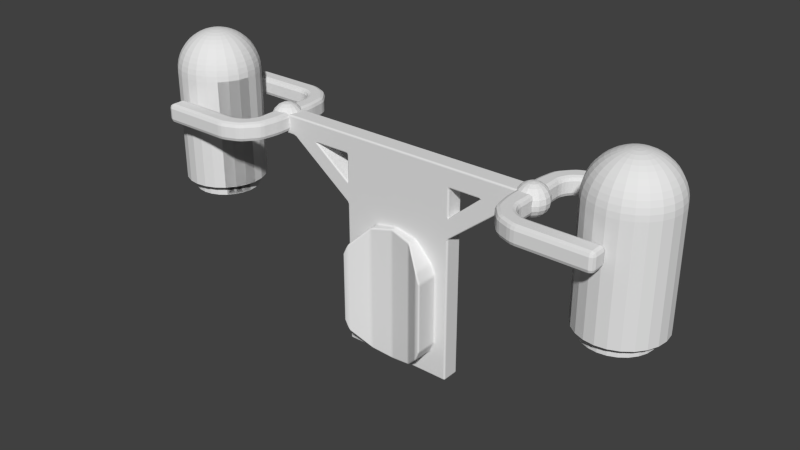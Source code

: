 # Source: dash_jetpack.blend  (saved by Blender 2.71.0; exported with 4.5.12 LTS)
import bpy
from mathutils import Matrix  # noqa: F401  (used for matrix-valued properties, if any)

bpy.ops.wm.read_factory_settings(use_empty=True)
scene = bpy.context.scene
scene.name = 'Scene'

# ---- collections
col_collection_1 = bpy.data.collections.new('Collection 1'); scene.collection.children.link(col_collection_1)

# ---- materials (node trees are filled in below, after node groups)
mat_material = bpy.data.materials.new('Material')
mat_material.alpha_threshold = 0.0
mat_material.roughness = 0.5
mat_material.line_color = (0.0, 0.0, 0.0, 1.0)

# ---- material node trees

# ---- world
world_world = bpy.data.worlds.new('World'); scene.world = world_world
world_world.color = (0.05088, 0.05088, 0.05088)
world_world.use_sun_shadow = False
world_world.sun_shadow_jitter_overblur = 0.0
world_world.cycles.sampling_method = 'MANUAL'
world_world.cycles.sample_map_resolution = 256

# ---- meshes
me_sphere_002 = bpy.data.meshes.new('Sphere.002')
me_sphere_002.from_pydata([(5.333, 0.0, 0.9617), (5.209, 0.0, 0.9369), (5.089, 0.0, 0.8962), (4.975, 0.0, 0.84), (4.869, 0.0, 0.7696), (4.774, 0.0, 0.6859), (4.69, 0.0, 0.5905), (4.62, 0.0, 0.485), (4.564, 0.0, 0.3712), (4.523, 0.0, 0.2511), (4.498, 0.0, 0.1266), (4.49, 0.0, 1.889e-07), (5.337, 0.03277, 0.9617), (5.217, 0.06498, 0.9369), (5.101, 0.09607, 0.8962), (4.991, 0.1255, 0.84), (4.889, 0.1528, 0.7696), (4.797, 0.1775, 0.6859), (4.716, 0.1992, 0.5905), (4.648, 0.2174, 0.485), (4.594, 0.2319, 0.3712), (4.555, 0.2425, 0.2511), (4.531, 0.2489, 0.1266), (4.523, 0.2511, 1.889e-07), (5.35, 0.06331, 0.9617), (5.242, 0.1255, 0.9369), (5.138, 0.1856, 0.8962), (5.04, 0.2425, 0.84), (4.948, 0.2952, 0.7696), (4.866, 0.3429, 0.6859), (4.793, 0.3848, 0.5905), (4.732, 0.42, 0.485), (4.684, 0.4481, 0.3712), (4.648, 0.4685, 0.2511), (4.627, 0.4809, 0.1266), (4.62, 0.485, 1.889e-07), (5.37, 0.08953, 0.9617), (5.282, 0.1775, 0.9369), (5.197, 0.2625, 0.8962), (5.117, 0.3429, 0.84), (5.042, 0.4175, 0.7696), (4.975, 0.485, 0.6859), (4.916, 0.5442, 0.5905), (4.866, 0.594, 0.485), (4.826, 0.6337, 0.3712), (4.797, 0.6625, 0.2511), (4.78, 0.68, 0.1266), (4.774, 0.6859, 1.889e-07), (5.396, 0.1096, 0.9617), (5.334, 0.2174, 0.9369), (5.274, 0.3215, 0.8962), (5.217, 0.42, 0.84), (5.165, 0.5114, 0.7696), (5.117, 0.594, 0.6859), (5.075, 0.6665, 0.5905), (5.04, 0.7275, 0.485), (5.012, 0.7761, 0.3712), (4.991, 0.8114, 0.2511), (4.979, 0.8329, 0.1266), (4.975, 0.84, 1.889e-07), (5.427, 0.1223, 0.9617), (5.395, 0.2425, 0.9369), (5.364, 0.3586, 0.8962), (5.334, 0.4685, 0.84), (5.307, 0.5704, 0.7696), (5.282, 0.6625, 0.6859), (5.261, 0.7433, 0.5905), (5.242, 0.8114, 0.485), (5.228, 0.8656, 0.3712), (5.217, 0.905, 0.2511), (5.211, 0.9289, 0.1266), (5.209, 0.9369, 1.889e-07), (5.46, 0.1266, 0.9617), (5.46, 0.2511, 0.9369), (5.46, 0.3712, 0.8962), (5.46, 0.485, 0.84), (5.46, 0.5905, 0.7696), (5.46, 0.6859, 0.6859), (5.46, 0.7696, 0.5905), (5.46, 0.84, 0.485), (5.46, 0.8962, 0.3712), (5.46, 0.9369, 0.2511), (5.46, 0.9617, 0.1266), (5.46, 0.97, 1.889e-07), (5.493, 0.1223, 0.9617), (5.525, 0.2425, 0.9369), (5.556, 0.3586, 0.8962), (5.585, 0.4685, 0.84), (5.613, 0.5704, 0.7696), (5.637, 0.6625, 0.6859), (5.659, 0.7433, 0.5905), (5.677, 0.8114, 0.485), (5.692, 0.8656, 0.3712), (5.702, 0.905, 0.2511), (5.709, 0.9289, 0.1266), (5.711, 0.9369, 1.889e-07), (5.523, 0.1096, 0.9617), (5.585, 0.2174, 0.9369), (5.645, 0.3215, 0.8962), (5.702, 0.42, 0.84), (5.755, 0.5114, 0.7696), (5.803, 0.594, 0.6859), (5.845, 0.6665, 0.5905), (5.88, 0.7275, 0.485), (5.908, 0.7761, 0.3712), (5.928, 0.8114, 0.2511), (5.941, 0.8329, 0.1266), (5.945, 0.84, 1.889e-07), (5.549, 0.08953, 0.9617), (5.637, 0.1775, 0.9369), (5.722, 0.2625, 0.8962), (5.803, 0.3429, 0.84), (5.877, 0.4175, 0.7696), (5.945, 0.485, 0.6859), (6.004, 0.5442, 0.5905), (6.054, 0.594, 0.485), (6.093, 0.6337, 0.3712), (6.122, 0.6625, 0.2511), (6.14, 0.68, 0.1266), (6.146, 0.6859, 1.889e-07), (5.46, -1.889e-07, 0.97), (5.569, 0.06331, 0.9617), (5.677, 0.1255, 0.9369), (5.781, 0.1856, 0.8962), (5.88, 0.2425, 0.84), (5.971, 0.2952, 0.7696), (6.054, 0.3429, 0.6859), (6.126, 0.3848, 0.5905), (6.187, 0.42, 0.485), (6.236, 0.4481, 0.3712), (6.271, 0.4685, 0.2511), (6.293, 0.4809, 0.1266), (6.3, 0.485, 1.889e-07), (5.582, 0.03277, 0.9617), (5.702, 0.06498, 0.9369), (5.818, 0.09607, 0.8962), (5.928, 0.1255, 0.84), (6.03, 0.1528, 0.7696), (6.122, 0.1775, 0.6859), (6.203, 0.1992, 0.5905), (6.271, 0.2174, 0.485), (6.325, 0.2319, 0.3712), (6.365, 0.2425, 0.2511), (6.389, 0.2489, 0.1266), (6.397, 0.2511, 1.889e-07), (5.586, 1.399e-08, 0.9617), (5.711, 1.399e-08, 0.9369), (5.831, -6.796e-08, 0.8962), (5.945, -4.561e-08, 0.84), (6.05, -1.425e-07, 0.7696), (6.146, -6.796e-08, 0.6859), (6.229, -9.776e-08, 0.5905), (6.3, -8.286e-08, 0.485), (6.356, -1.127e-07, 0.3712), (6.397, -9.776e-08, 0.2511), (6.421, -8.357e-09, 0.1266), (6.43, -6.796e-08, 1.889e-07), (5.582, -0.03277, 0.9617), (5.702, -0.06498, 0.9369), (5.818, -0.09607, 0.8962), (5.928, -0.1255, 0.84), (6.03, -0.1528, 0.7696), (6.122, -0.1775, 0.6859), (6.203, -0.1992, 0.5905), (6.271, -0.2174, 0.485), (6.325, -0.2319, 0.3712), (6.365, -0.2425, 0.2511), (6.389, -0.2489, 0.1266), (6.397, -0.2511, 1.889e-07), (5.569, -0.0633, 0.9617), (5.677, -0.1255, 0.9369), (5.781, -0.1856, 0.8962), (5.88, -0.2425, 0.84), (5.971, -0.2952, 0.7696), (6.054, -0.3429, 0.6859), (6.126, -0.3848, 0.5905), (6.187, -0.42, 0.485), (6.236, -0.4481, 0.3712), (6.271, -0.4685, 0.2511), (6.293, -0.4809, 0.1266), (6.3, -0.485, 1.889e-07), (4.656, -0.01035, -2.9), (4.683, 0.1895, -2.9), (4.76, 0.3758, -2.9), (4.883, 0.5357, -2.9), (5.043, 0.6585, -2.9), (5.229, 0.7356, -2.9), (5.429, 0.7619, -2.9), (5.549, -0.08953, 0.9617), (5.637, -0.1775, 0.9369), (5.722, -0.2625, 0.8962), (5.803, -0.3429, 0.84), (5.877, -0.4175, 0.7696), (5.945, -0.485, 0.6859), (6.004, -0.5442, 0.5905), (6.054, -0.594, 0.485), (6.093, -0.6337, 0.3712), (6.122, -0.6625, 0.2511), (6.14, -0.68, 0.1266), (6.146, -0.6859, 1.889e-07), (5.629, 0.7356, -2.9), (5.815, 0.6585, -2.9), (5.975, 0.5357, -2.9), (6.098, 0.3758, -2.9), (6.175, 0.1895, -2.9), (4.683, -0.2102, -2.9), (6.201, -0.01035, -2.9), (6.175, -0.2102, -2.9), (6.098, -0.3965, -2.9), (5.975, -0.5564, -2.9), (5.815, -0.6792, -2.9), (5.523, -0.1096, 0.9617), (5.585, -0.2174, 0.9369), (5.645, -0.3215, 0.8962), (5.702, -0.42, 0.84), (5.755, -0.5114, 0.7696), (5.803, -0.594, 0.6859), (5.845, -0.6665, 0.5905), (5.88, -0.7275, 0.485), (5.908, -0.7761, 0.3712), (5.928, -0.8114, 0.2511), (5.941, -0.8329, 0.1266), (5.945, -0.84, 1.889e-07), (5.629, -0.7563, -2.9), (5.429, -0.7826, -2.9), (5.229, -0.7563, -2.9), (5.043, -0.6792, -2.9), (4.883, -0.5564, -2.9), (4.76, -0.3965, -2.9), (4.683, -0.2102, -2.9), (4.76, -0.3965, -2.9), (4.883, -0.5564, -2.9), (4.656, -0.01035, -2.9), (4.662, -0.01035, -2.634), (5.493, -0.1223, 0.9617), (5.525, -0.2425, 0.9369), (5.556, -0.3586, 0.8962), (5.585, -0.4685, 0.84), (5.613, -0.5704, 0.7696), (5.637, -0.6625, 0.6859), (5.659, -0.7433, 0.5905), (5.677, -0.8114, 0.485), (5.692, -0.8656, 0.3712), (5.702, -0.905, 0.2511), (5.709, -0.9289, 0.1266), (5.711, -0.9369, 1.889e-07), (4.889, -0.5564, -2.634), (4.766, -0.3965, -2.634), (4.689, -0.2102, -2.634), (4.766, -0.3965, -2.634), (4.889, -0.5564, -2.634), (5.049, -0.6792, -2.634), (5.235, -0.7563, -2.634), (5.435, -0.7826, -2.634), (5.635, -0.7563, -2.634), (5.821, -0.6792, -2.634), (5.981, -0.5564, -2.634), (5.46, -0.1266, 0.9617), (5.46, -0.2511, 0.9369), (5.46, -0.3712, 0.8962), (5.46, -0.485, 0.84), (5.46, -0.5905, 0.7696), (5.46, -0.6859, 0.6859), (5.46, -0.7696, 0.5905), (5.46, -0.84, 0.485), (5.46, -0.8962, 0.3712), (5.46, -0.9369, 0.2511), (5.46, -0.9617, 0.1266), (5.46, -0.97, 1.889e-07), (6.104, -0.3965, -2.634), (6.181, -0.2102, -2.634), (6.207, -0.01035, -2.634), (4.689, -0.2102, -2.634), (6.181, 0.1895, -2.634), (6.104, 0.3758, -2.634), (5.981, 0.5357, -2.634), (5.821, 0.6585, -2.634), (5.635, 0.7356, -2.634), (5.435, 0.7619, -2.634), (5.235, 0.7356, -2.634), (5.427, -0.1223, 0.9617), (5.395, -0.2425, 0.9369), (5.364, -0.3586, 0.8962), (5.334, -0.4685, 0.84), (5.307, -0.5704, 0.7696), (5.282, -0.6625, 0.6859), (5.261, -0.7433, 0.5905), (5.242, -0.8114, 0.485), (5.228, -0.8656, 0.3712), (5.217, -0.905, 0.2511), (5.211, -0.9289, 0.1266), (5.209, -0.9369, 1.889e-07), (5.049, 0.6585, -2.634), (4.889, 0.5357, -2.634), (4.766, 0.3758, -2.634), (4.689, 0.1895, -2.634), (4.662, -0.01035, -2.634), (4.49, 0.0, -2.634), (4.523, 0.2511, -2.634), (4.62, 0.485, -2.634), (4.774, 0.6859, -2.634), (4.975, 0.84, -2.634), (5.209, 0.9369, -2.634), (5.396, -0.1096, 0.9617), (5.334, -0.2174, 0.9369), (5.274, -0.3215, 0.8962), (5.217, -0.42, 0.84), (5.165, -0.5114, 0.7696), (5.117, -0.594, 0.6859), (5.075, -0.6665, 0.5905), (5.04, -0.7275, 0.485), (5.012, -0.7761, 0.3712), (4.991, -0.8114, 0.2511), (4.979, -0.8329, 0.1266), (4.975, -0.84, 1.889e-07), (5.46, 0.97, -2.634), (5.711, 0.9369, -2.634), (5.945, 0.84, -2.634), (6.146, 0.6859, -2.634), (6.3, 0.485, -2.634), (6.397, 0.2511, -2.634), (4.523, -0.2511, -2.634), (6.43, -6.796e-08, -2.634), (6.397, -0.2511, -2.634), (6.3, -0.485, -2.634), (6.146, -0.6859, -2.634), (5.37, -0.08953, 0.9617), (5.282, -0.1775, 0.9369), (5.197, -0.2625, 0.8962), (5.117, -0.3429, 0.84), (5.042, -0.4175, 0.7696), (4.975, -0.485, 0.6859), (4.916, -0.5442, 0.5905), (4.866, -0.594, 0.485), (4.826, -0.6337, 0.3712), (4.797, -0.6625, 0.2511), (4.78, -0.68, 0.1266), (4.774, -0.6859, 1.889e-07), (5.945, -0.84, -2.634), (5.711, -0.9369, -2.634), (5.46, -0.97, -2.634), (5.209, -0.9369, -2.634), (4.975, -0.84, -2.634), (4.774, -0.6859, -2.634), (4.62, -0.485, -2.634), (4.523, -0.2511, -2.634), (4.62, -0.485, -2.634), (4.774, -0.6859, -2.634), (4.49, 0.0, -2.634), (5.35, -0.06331, 0.9617), (5.242, -0.1255, 0.9369), (5.138, -0.1856, 0.8962), (5.04, -0.2425, 0.84), (4.948, -0.2952, 0.7696), (4.866, -0.3429, 0.6859), (4.793, -0.3848, 0.5905), (4.732, -0.42, 0.485), (4.684, -0.4481, 0.3712), (4.648, -0.4685, 0.2511), (4.627, -0.4809, 0.1266), (4.62, -0.485, 1.889e-07), (4.523, -0.2511, 1.889e-07), (4.62, -0.485, 1.889e-07), (4.774, -0.6859, 1.889e-07), (4.975, -0.84, 1.889e-07), (5.209, -0.9369, 1.889e-07), (5.46, -0.97, 1.889e-07), (5.711, -0.9369, 1.889e-07), (5.945, -0.84, 1.889e-07), (6.146, -0.6859, 1.889e-07), (6.3, -0.485, 1.889e-07), (6.397, -0.2511, 1.889e-07), (6.43, -6.796e-08, 1.889e-07), (5.337, -0.03277, 0.9617), (5.217, -0.06498, 0.9369), (5.101, -0.09607, 0.8962), (4.991, -0.1255, 0.84), (4.889, -0.1528, 0.7696), (4.797, -0.1775, 0.6859), (4.716, -0.1992, 0.5905), (4.648, -0.2174, 0.485), (4.594, -0.2319, 0.3712), (4.555, -0.2425, 0.2511), (4.531, -0.2489, 0.1266), (4.523, -0.2511, 1.889e-07), (6.397, 0.2511, 1.889e-07), (6.3, 0.485, 1.889e-07), (6.146, 0.6859, 1.889e-07), (5.945, 0.84, 1.889e-07), (5.711, 0.9369, 1.889e-07), (5.46, 0.97, 1.889e-07), (5.209, 0.9369, 1.889e-07), (4.975, 0.84, 1.889e-07), (4.774, 0.6859, 1.889e-07), (4.62, 0.485, 1.889e-07), (4.523, 0.2511, 1.889e-07), (4.49, 0.0, 1.889e-07)], [], [(4, 3, 15, 16), (2, 1, 13, 14), (11, 10, 22, 23), (9, 8, 20, 21), (7, 6, 18, 19), (5, 4, 16, 17), (3, 2, 14, 15), (1, 0, 12, 13), (10, 9, 21, 22), (8, 7, 19, 20), (6, 5, 17, 18), (14, 13, 25, 26), (23, 22, 34, 35), (21, 20, 32, 33), (19, 18, 30, 31), (17, 16, 28, 29), (15, 14, 26, 27), (13, 12, 24, 25), (22, 21, 33, 34), (20, 19, 31, 32), (18, 17, 29, 30), (16, 15, 27, 28), (32, 31, 43, 44), (30, 29, 41, 42), (28, 27, 39, 40), (26, 25, 37, 38), (35, 34, 46, 47), (33, 32, 44, 45), (31, 30, 42, 43), (29, 28, 40, 41), (27, 26, 38, 39), (25, 24, 36, 37), (34, 33, 45, 46), (39, 38, 50, 51), (37, 36, 48, 49), (46, 45, 57, 58), (44, 43, 55, 56), (42, 41, 53, 54), (40, 39, 51, 52), (38, 37, 49, 50), (47, 46, 58, 59), (45, 44, 56, 57), (43, 42, 54, 55), (41, 40, 52, 53), (57, 56, 68, 69), (55, 54, 66, 67), (53, 52, 64, 65), (51, 50, 62, 63), (49, 48, 60, 61), (58, 57, 69, 70), (56, 55, 67, 68), (54, 53, 65, 66), (52, 51, 63, 64), (50, 49, 61, 62), (59, 58, 70, 71), (64, 63, 75, 76), (62, 61, 73, 74), (71, 70, 82, 83), (69, 68, 80, 81), (67, 66, 78, 79), (65, 64, 76, 77), (63, 62, 74, 75), (61, 60, 72, 73), (70, 69, 81, 82), (68, 67, 79, 80), (66, 65, 77, 78), (82, 81, 93, 94), (80, 79, 91, 92), (78, 77, 89, 90), (76, 75, 87, 88), (74, 73, 85, 86), (83, 82, 94, 95), (81, 80, 92, 93), (79, 78, 90, 91), (77, 76, 88, 89), (75, 74, 86, 87), (73, 72, 84, 85), (89, 88, 100, 101), (87, 86, 98, 99), (85, 84, 96, 97), (94, 93, 105, 106), (92, 91, 103, 104), (90, 89, 101, 102), (88, 87, 99, 100), (86, 85, 97, 98), (95, 94, 106, 107), (93, 92, 104, 105), (91, 90, 102, 103), (107, 106, 118, 119), (105, 104, 116, 117), (103, 102, 114, 115), (101, 100, 112, 113), (99, 98, 110, 111), (97, 96, 108, 109), (106, 105, 117, 118), (104, 103, 115, 116), (102, 101, 113, 114), (100, 99, 111, 112), (98, 97, 109, 110), (114, 113, 126, 127), (112, 111, 124, 125), (110, 109, 122, 123), (119, 118, 131, 132), (117, 116, 129, 130), (115, 114, 127, 128), (113, 112, 125, 126), (111, 110, 123, 124), (109, 108, 121, 122), (118, 117, 130, 131), (116, 115, 128, 129), (122, 121, 133, 134), (131, 130, 142, 143), (129, 128, 140, 141), (127, 126, 138, 139), (125, 124, 136, 137), (123, 122, 134, 135), (132, 131, 143, 144), (130, 129, 141, 142), (128, 127, 139, 140), (126, 125, 137, 138), (124, 123, 135, 136), (140, 139, 151, 152), (138, 137, 149, 150), (136, 135, 147, 148), (134, 133, 145, 146), (143, 142, 154, 155), (141, 140, 152, 153), (139, 138, 150, 151), (137, 136, 148, 149), (135, 134, 146, 147), (144, 143, 155, 156), (142, 141, 153, 154), (147, 146, 158, 159), (156, 155, 167, 168), (154, 153, 165, 166), (152, 151, 163, 164), (150, 149, 161, 162), (148, 147, 159, 160), (146, 145, 157, 158), (155, 154, 166, 167), (153, 152, 164, 165), (151, 150, 162, 163), (149, 148, 160, 161), (165, 164, 176, 177), (163, 162, 174, 175), (161, 160, 172, 173), (159, 158, 170, 171), (168, 167, 179, 180), (166, 165, 177, 178), (164, 163, 175, 176), (162, 161, 173, 174), (160, 159, 171, 172), (158, 157, 169, 170), (167, 166, 178, 179), (172, 171, 190, 191), (170, 169, 188, 189), (252, 251, 226, 225), (179, 178, 197, 198), (256, 255, 210, 209), (177, 176, 195, 196), (277, 276, 201, 200), (175, 174, 193, 194), (173, 172, 191, 192), (171, 170, 189, 190), (278, 277, 200, 187), (180, 179, 198, 199), (276, 275, 202, 201), (178, 177, 196, 197), (270, 269, 208, 207), (176, 175, 194, 195), (295, 294, 183, 182), (174, 173, 192, 193), (273, 271, 206, 204), (197, 196, 219, 220), (269, 256, 209, 208), (195, 194, 217, 218), (294, 293, 184, 183), (193, 192, 215, 216), (191, 190, 213, 214), (254, 253, 224, 223), (189, 188, 211, 212), (253, 252, 225, 224), (275, 274, 203, 202), (198, 197, 220, 221), (248, 296, 181, 229), (196, 195, 218, 219), (292, 279, 186, 185), (194, 193, 216, 217), (192, 191, 214, 215), (255, 254, 223, 210), (190, 189, 212, 213), (247, 246, 231, 230), (249, 248, 229, 228), (199, 198, 221, 222), (215, 214, 237, 238), (296, 295, 182, 181), (213, 212, 235, 236), (279, 278, 187, 186), (320, 322, 271, 273), (222, 221, 244, 245), (316, 317, 276, 277), (220, 219, 242, 243), (272, 247, 230, 205), (218, 217, 240, 241), (250, 249, 228, 227), (216, 215, 238, 239), (214, 213, 236, 237), (293, 292, 185, 184), (212, 211, 234, 235), (251, 250, 227, 226), (301, 302, 279, 292), (221, 220, 243, 244), (323, 324, 269, 270), (219, 218, 241, 242), (271, 270, 207, 206), (217, 216, 239, 240), (346, 347, 246, 247), (244, 243, 266, 267), (342, 343, 250, 251), (242, 241, 264, 265), (324, 325, 256, 269), (240, 239, 262, 263), (238, 237, 260, 261), (343, 344, 249, 250), (236, 235, 258, 259), (297, 298, 295, 296), (318, 319, 274, 275), (245, 244, 267, 268), (315, 316, 277, 278), (243, 242, 265, 266), (299, 300, 293, 294), (241, 240, 263, 264), (321, 346, 247, 272), (239, 238, 261, 262), (237, 236, 259, 260), (317, 318, 275, 276), (235, 234, 257, 258), (341, 342, 251, 252), (345, 297, 296, 248), (262, 261, 284, 285), (260, 259, 282, 283), (322, 323, 270, 271), (258, 257, 280, 281), (319, 320, 273, 274), (339, 340, 253, 254), (267, 266, 289, 290), (344, 345, 248, 249), (265, 264, 287, 288), (340, 341, 252, 253), (263, 262, 285, 286), (261, 260, 283, 284), (348, 321, 272, 233), (259, 258, 281, 282), (325, 338, 255, 256), (394, 393, 300, 299), (268, 267, 290, 291), (338, 339, 254, 255), (266, 265, 288, 289), (298, 299, 294, 295), (264, 263, 286, 287), (395, 394, 299, 298), (291, 290, 313, 314), (393, 392, 301, 300), (289, 288, 311, 312), (363, 362, 344, 343), (287, 286, 309, 310), (371, 370, 324, 323), (285, 284, 307, 308), (283, 282, 305, 306), (387, 386, 319, 318), (281, 280, 303, 304), (385, 372, 322, 320), (367, 366, 340, 339), (290, 289, 312, 313), (368, 367, 339, 338), (288, 287, 310, 311), (391, 390, 315, 302), (286, 285, 308, 309), (284, 283, 306, 307), (389, 388, 317, 316), (282, 281, 304, 305), (362, 361, 345, 344), (360, 337, 347, 346), (309, 308, 331, 332), (307, 306, 329, 330), (11, 384, 321, 348), (305, 304, 327, 328), (370, 369, 325, 324), (392, 391, 302, 301), (314, 313, 336, 337), (384, 360, 346, 321), (312, 311, 334, 335), (390, 389, 316, 315), (310, 309, 332, 333), (388, 387, 318, 317), (308, 307, 330, 331), (306, 305, 328, 329), (396, 395, 298, 297), (304, 303, 326, 327), (386, 385, 320, 319), (372, 371, 323, 322), (313, 312, 335, 336), (361, 396, 297, 345), (311, 310, 333, 334), (327, 326, 349, 350), (366, 365, 341, 340), (222, 245, 367, 368), (336, 335, 358, 359), (144, 156, 372, 385), (334, 333, 356, 357), (59, 71, 391, 392), (332, 331, 354, 355), (330, 329, 352, 353), (47, 59, 392, 393), (328, 327, 350, 351), (168, 180, 370, 371), (95, 107, 388, 389), (337, 336, 359, 360), (83, 95, 389, 390), (335, 334, 357, 358), (132, 144, 385, 386), (333, 332, 355, 356), (11, 23, 395, 396), (331, 330, 353, 354), (329, 328, 351, 352), (107, 119, 387, 388), (384, 11, 396, 361), (356, 355, 379, 380), (119, 132, 386, 387), (354, 353, 377, 378), (352, 351, 375, 376), (291, 314, 364, 365), (350, 349, 373, 374), (35, 47, 393, 394), (245, 268, 366, 367), (359, 358, 382, 383), (71, 83, 390, 391), (357, 356, 380, 381), (314, 337, 363, 364), (355, 354, 378, 379), (353, 352, 376, 377), (199, 222, 368, 369), (351, 350, 374, 375), (180, 199, 369, 370), (360, 384, 361, 362), (360, 359, 383, 384), (337, 360, 362, 363), (358, 357, 381, 382), (0, 120, 12), (12, 120, 24), (24, 120, 36), (36, 120, 48), (48, 120, 60), (60, 120, 72), (72, 120, 84), (84, 120, 96), (96, 120, 108), (108, 120, 121), (121, 120, 133), (133, 120, 145), (145, 120, 157), (157, 120, 169), (233, 272, 205, 232), (169, 120, 188), (274, 273, 204, 203), (188, 120, 211), (211, 120, 234), (302, 315, 278, 279), (234, 120, 257), (300, 301, 292, 293), (369, 368, 338, 325), (257, 120, 280), (280, 120, 303), (364, 363, 343, 342), (303, 120, 326), (365, 364, 342, 341), (23, 35, 394, 395), (326, 120, 349), (156, 168, 371, 372), (349, 120, 373), (375, 374, 1, 2), (373, 120, 0), (384, 383, 10, 11), (382, 381, 8, 9), (380, 379, 6, 7), (378, 377, 4, 5), (376, 375, 2, 3), (268, 291, 365, 366), (374, 373, 0, 1), (383, 382, 9, 10), (381, 380, 7, 8), (379, 378, 5, 6), (377, 376, 3, 4)])
me_sphere_002.use_remesh_preserve_volume = False
me_sphere_002.use_remesh_preserve_attributes = False
me_sphere_002.use_mirror_vertex_groups = False
me_sphere_002.update()
me_cube_001 = bpy.data.meshes.new('Cube.001')
me_cube_001.from_pydata([(18.37, -1.512, 1.167), (18.37, -0.4973, 1.167), (16.04, -0.4973, 1.167), (16.04, -1.512, 1.167), (18.37, -1.512, -1.167), (18.37, -0.4973, -1.167), (16.04, -0.4973, -1.167), (16.04, -1.512, -1.167), (18.37, -2.886, 1.167), (16.04, -2.886, 1.167), (18.37, -2.886, -1.167), (16.04, -2.886, -1.167), (18.33, -3.908, 1.167), (16.44, -5.284, 1.167), (18.33, -3.908, -1.167), (16.44, -5.284, -1.167), (19.0, -5.084, 1.167), (18.03, -7.208, 1.167), (19.0, -5.084, -1.167), (18.03, -7.208, -1.167), (20.19, -5.74, 1.167), (20.18, -8.075, 1.167), (20.19, -5.74, -1.167), (20.18, -8.075, -1.167), (29.37, -5.743, 1.167), (29.36, -8.078, 1.167), (29.37, -5.743, -1.167), (29.36, -8.078, -1.167)], [], [(3, 7, 11, 9), (0, 1, 2, 3), (3, 2, 6, 7), (2, 1, 5, 6), (1, 0, 4, 5), (7, 6, 5, 4), (9, 11, 15, 13), (0, 3, 9, 8), (4, 0, 8, 10), (7, 4, 10, 11), (13, 15, 19, 17), (8, 9, 13, 12), (10, 8, 12, 14), (11, 10, 14, 15), (17, 19, 23, 21), (12, 13, 17, 16), (14, 12, 16, 18), (15, 14, 18, 19), (21, 23, 27, 25), (16, 17, 21, 20), (18, 16, 20, 22), (19, 18, 22, 23), (24, 25, 27, 26), (20, 21, 25, 24), (22, 20, 24, 26), (23, 22, 26, 27)])
me_cube_001.use_remesh_preserve_volume = False
me_cube_001.use_remesh_preserve_attributes = False
me_cube_001.use_mirror_vertex_groups = False
me_cube_001.update()
me_sphere = bpy.data.meshes.new('Sphere')
me_sphere.from_pydata([(1.987, 0.0, 0.2187), (1.923, 0.0, 0.1861), (1.872, 0.0, 0.1352), (1.84, 0.0, 0.07107), (1.829, 0.0, -1.005e-08), (1.84, 0.0, -0.07107), (1.872, 0.0, -0.1352), (1.923, 0.0, -0.1861), (1.987, 0.0, -0.2187), (1.994, 0.02891, 0.2187), (1.935, 0.05499, 0.1861), (1.889, 0.07568, 0.1352), (1.859, 0.08897, 0.07107), (1.848, 0.09355, -1.005e-08), (1.859, 0.08897, -0.07107), (1.889, 0.07568, -0.1352), (1.935, 0.05499, -0.1861), (1.994, 0.02891, -0.2187), (2.011, 0.05282, 0.2187), (1.968, 0.1005, 0.1861), (1.934, 0.1383, 0.1352), (1.912, 0.1626, 0.07107), (1.905, 0.1709, -1.005e-08), (1.912, 0.1626, -0.07107), (1.934, 0.1383, -0.1352), (1.968, 0.1005, -0.1861), (2.011, 0.05282, -0.2187), (2.037, 0.0676, 0.2187), (2.017, 0.1286, 0.1861), (2.001, 0.177, 0.1352), (1.991, 0.208, 0.07107), (1.987, 0.2187, -1.005e-08), (1.991, 0.208, -0.07107), (2.001, 0.177, -0.1352), (2.017, 0.1286, -0.1861), (2.037, 0.0676, -0.2187), (2.066, 0.07068, 0.2187), (2.073, 0.1345, 0.1861), (2.078, 0.1851, 0.1352), (2.081, 0.2175, 0.07107), (2.083, 0.2287, -1.005e-08), (2.081, 0.2175, -0.07107), (2.078, 0.1851, -0.1352), (2.073, 0.1345, -0.1861), (2.066, 0.07068, -0.2187), (2.094, 0.06155, 0.2187), (2.126, 0.1171, 0.1861), (2.152, 0.1611, 0.1352), (2.168, 0.1894, 0.07107), (2.174, 0.1992, -1.005e-08), (2.168, 0.1894, -0.07107), (2.152, 0.1611, -0.1352), (2.126, 0.1171, -0.1861), (2.094, 0.06155, -0.2187), (2.116, 0.04178, 0.2187), (2.168, 0.07946, 0.1861), (2.209, 0.1094, 0.1352), (2.236, 0.1286, 0.07107), (2.245, 0.1352, -1.005e-08), (2.236, 0.1286, -0.07107), (2.209, 0.1094, -0.1352), (2.168, 0.07946, -0.1861), (2.116, 0.04178, -0.2187), (2.128, 0.01478, 0.2187), (2.191, 0.02811, 0.1861), (2.241, 0.03869, 0.1352), (2.273, 0.04548, 0.07107), (2.284, 0.04782, -1.005e-08), (2.273, 0.04548, -0.07107), (2.241, 0.03869, -0.1352), (2.191, 0.02811, -0.1861), (2.128, 0.01478, -0.2187), (2.128, -0.01478, 0.2187), (2.191, -0.02811, 0.1861), (2.241, -0.03869, 0.1352), (2.273, -0.04548, 0.07107), (2.284, -0.04782, -1.005e-08), (2.273, -0.04548, -0.07107), (2.241, -0.03869, -0.1352), (2.191, -0.02811, -0.1861), (2.128, -0.01478, -0.2187), (2.116, -0.04178, 0.2187), (2.168, -0.07946, 0.1861), (2.209, -0.1094, 0.1352), (2.236, -0.1286, 0.07107), (2.245, -0.1352, -1.005e-08), (2.236, -0.1286, -0.07107), (2.209, -0.1094, -0.1352), (2.168, -0.07946, -0.1861), (2.116, -0.04178, -0.2187), (2.094, -0.06155, 0.2187), (2.126, -0.1171, 0.1861), (2.152, -0.1611, 0.1352), (2.168, -0.1894, 0.07107), (2.174, -0.1992, -1.005e-08), (2.168, -0.1894, -0.07107), (2.152, -0.1611, -0.1352), (2.126, -0.1171, -0.1861), (2.094, -0.06155, -0.2187), (2.066, -0.07068, 0.2187), (2.073, -0.1345, 0.1861), (2.078, -0.1851, 0.1352), (2.081, -0.2175, 0.07107), (2.083, -0.2287, -1.005e-08), (2.081, -0.2175, -0.07107), (2.078, -0.1851, -0.1352), (2.073, -0.1345, -0.1861), (2.066, -0.07068, -0.2187), (2.037, -0.0676, 0.2187), (2.017, -0.1286, 0.1861), (2.001, -0.177, 0.1352), (1.991, -0.208, 0.07107), (1.987, -0.2187, -1.005e-08), (1.991, -0.208, -0.07107), (2.001, -0.177, -0.1352), (2.017, -0.1286, -0.1861), (2.037, -0.0676, -0.2187), (2.011, -0.05282, 0.2187), (1.968, -0.1005, 0.1861), (1.934, -0.1383, 0.1352), (1.912, -0.1626, 0.07107), (1.905, -0.1709, -1.005e-08), (1.912, -0.1626, -0.07107), (1.934, -0.1383, -0.1352), (1.968, -0.1005, -0.1861), (2.011, -0.05282, -0.2187), (2.059, 0.0, -0.23), (2.059, -3.048e-08, 0.23), (1.994, -0.02891, 0.2187), (1.935, -0.05499, 0.1861), (1.889, -0.07568, 0.1352), (1.859, -0.08897, 0.07107), (1.848, -0.09355, -1.005e-08), (1.859, -0.08897, -0.07107), (1.889, -0.07568, -0.1352), (1.935, -0.05499, -0.1861), (1.994, -0.02891, -0.2187)], [], [(8, 7, 16, 17), (7, 6, 15, 16), (6, 5, 14, 15), (5, 4, 13, 14), (4, 3, 12, 13), (3, 2, 11, 12), (2, 1, 10, 11), (1, 0, 9, 10), (17, 16, 25, 26), (16, 15, 24, 25), (15, 14, 23, 24), (14, 13, 22, 23), (13, 12, 21, 22), (12, 11, 20, 21), (11, 10, 19, 20), (10, 9, 18, 19), (26, 25, 34, 35), (25, 24, 33, 34), (24, 23, 32, 33), (23, 22, 31, 32), (22, 21, 30, 31), (21, 20, 29, 30), (20, 19, 28, 29), (19, 18, 27, 28), (35, 34, 43, 44), (34, 33, 42, 43), (33, 32, 41, 42), (32, 31, 40, 41), (31, 30, 39, 40), (30, 29, 38, 39), (29, 28, 37, 38), (28, 27, 36, 37), (44, 43, 52, 53), (43, 42, 51, 52), (42, 41, 50, 51), (41, 40, 49, 50), (40, 39, 48, 49), (39, 38, 47, 48), (38, 37, 46, 47), (37, 36, 45, 46), (53, 52, 61, 62), (52, 51, 60, 61), (51, 50, 59, 60), (50, 49, 58, 59), (49, 48, 57, 58), (48, 47, 56, 57), (47, 46, 55, 56), (46, 45, 54, 55), (62, 61, 70, 71), (61, 60, 69, 70), (60, 59, 68, 69), (59, 58, 67, 68), (58, 57, 66, 67), (57, 56, 65, 66), (56, 55, 64, 65), (55, 54, 63, 64), (71, 70, 79, 80), (70, 69, 78, 79), (69, 68, 77, 78), (68, 67, 76, 77), (67, 66, 75, 76), (66, 65, 74, 75), (65, 64, 73, 74), (64, 63, 72, 73), (80, 79, 88, 89), (79, 78, 87, 88), (78, 77, 86, 87), (77, 76, 85, 86), (76, 75, 84, 85), (75, 74, 83, 84), (74, 73, 82, 83), (73, 72, 81, 82), (89, 88, 97, 98), (88, 87, 96, 97), (87, 86, 95, 96), (86, 85, 94, 95), (85, 84, 93, 94), (84, 83, 92, 93), (83, 82, 91, 92), (82, 81, 90, 91), (98, 97, 106, 107), (97, 96, 105, 106), (96, 95, 104, 105), (95, 94, 103, 104), (94, 93, 102, 103), (93, 92, 101, 102), (92, 91, 100, 101), (91, 90, 99, 100), (107, 106, 115, 116), (106, 105, 114, 115), (105, 104, 113, 114), (104, 103, 112, 113), (103, 102, 111, 112), (102, 101, 110, 111), (101, 100, 109, 110), (100, 99, 108, 109), (116, 115, 124, 125), (115, 114, 123, 124), (114, 113, 122, 123), (113, 112, 121, 122), (112, 111, 120, 121), (111, 110, 119, 120), (110, 109, 118, 119), (109, 108, 117, 118), (125, 124, 135, 136), (124, 123, 134, 135), (123, 122, 133, 134), (122, 121, 132, 133), (121, 120, 131, 132), (120, 119, 130, 131), (119, 118, 129, 130), (118, 117, 128, 129), (126, 8, 17), (0, 127, 9), (126, 17, 26), (9, 127, 18), (126, 26, 35), (18, 127, 27), (126, 35, 44), (27, 127, 36), (126, 44, 53), (36, 127, 45), (126, 53, 62), (45, 127, 54), (126, 62, 71), (54, 127, 63), (126, 71, 80), (63, 127, 72), (126, 80, 89), (72, 127, 81), (126, 89, 98), (81, 127, 90), (126, 98, 107), (90, 127, 99), (126, 107, 116), (99, 127, 108), (126, 116, 125), (108, 127, 117), (126, 125, 136), (117, 127, 128), (126, 136, 8), (136, 135, 7, 8), (135, 134, 6, 7), (134, 133, 5, 6), (133, 132, 4, 5), (132, 131, 3, 4), (131, 130, 2, 3), (130, 129, 1, 2), (129, 128, 0, 1), (128, 127, 0)])
me_sphere.use_remesh_preserve_volume = False
me_sphere.use_remesh_preserve_attributes = False
me_sphere.use_mirror_vertex_groups = False
me_sphere.update()
me_cube = bpy.data.meshes.new('Cube')
me_cube.from_pydata([(1.116, 0.1576, -1.0), (1.116, -0.1576, -1.0), (1.116, 0.1576, 0.8535), (1.116, -0.1576, 0.8535), (1.116, 0.1576, 2.393), (1.116, -0.1576, 2.393), (1.116, 0.1576, 2.73), (1.116, -0.1576, 2.73), (2.386, 0.1576, 2.393), (2.386, -0.1576, 2.393), (2.386, 0.1576, 2.73), (2.386, -0.1576, 2.73), (-0.884, 0.1576, -1.0), (-0.884, -0.1576, -1.0), (-0.884, 0.1576, 0.8535), (-0.884, -0.1576, 0.8535), (-0.884, 0.1576, 2.393), (-0.884, -0.1576, 2.393), (-0.884, 0.1576, 2.73), (-0.884, -0.1576, 2.73), (-2.386, 0.1576, 2.393), (-2.386, -0.1576, 2.393), (-2.386, 0.1576, 2.73), (-2.386, -0.1576, 2.73), (1.116, -0.1576, 1.544), (1.116, -0.1576, 1.903), (1.116, 0.1576, 1.903), (1.116, 0.1576, 1.544), (-0.884, -0.1576, 1.544), (-0.884, -0.1576, 1.903), (-0.884, 0.1576, 1.903), (-0.884, 0.1576, 1.544), (2.168, 0.1576, 2.393), (1.684, 0.1576, 2.393), (1.684, 0.1576, 2.73), (2.168, 0.1576, 2.73), (2.168, -0.1576, 2.73), (1.684, -0.1576, 2.73), (1.684, -0.1576, 2.393), (2.168, -0.1576, 2.393), (-2.016, 0.1576, 2.393), (-1.532, 0.1576, 2.393), (-1.532, 0.1576, 2.73), (-2.016, 0.1576, 2.73), (-2.016, -0.1576, 2.73), (-1.532, -0.1576, 2.73), (-1.532, -0.1576, 2.393), (-2.016, -0.1576, 2.393), (0.8935, -0.1576, -1.0), (-0.6616, -0.1576, -1.0), (0.8935, -0.1576, 0.8535), (-0.6616, -0.1576, 0.8535), (0.8935, 0.1576, -1.0), (-0.6616, 0.1576, -1.0), (0.8935, -0.1576, 2.73), (-0.6616, -0.1576, 2.73), (0.8935, 0.1576, 2.73), (-0.6616, 0.1576, 2.73), (0.8935, 0.1576, 2.393), (-0.6616, 0.1576, 2.393), (0.8935, 0.1576, 0.8535), (-0.6616, 0.1576, 0.8535), (0.8935, -0.1576, 2.393), (-0.6616, -0.1576, 2.393), (-0.6616, 0.1576, 1.544), (0.8935, 0.1576, 1.544), (-0.6616, 0.1576, 1.903), (0.8935, 0.1576, 1.903), (-0.6616, -0.1576, 1.903), (0.8935, -0.1576, 1.903), (-0.6616, -0.1576, 1.544), (0.8935, -0.1576, 1.544), (1.116, 0.1576, -0.3721), (1.116, -0.1576, -0.3721), (-0.884, 0.1576, -0.3721), (-0.884, -0.1576, -0.3721), (0.8935, 0.1576, -0.3721), (-0.6616, 0.1576, -0.3721), (0.8935, -0.1576, -0.3721), (-0.6616, -0.1576, -0.3721), (0.8935, -0.5522, 0.8535), (-0.6616, -0.5522, 0.8535), (0.8935, -0.5522, -0.3721), (-0.6616, -0.5522, -0.3721), (0.116, -0.1576, -1.0), (0.116, -0.1576, 1.432), (0.116, 0.1576, -1.0), (0.116, -0.1576, 2.73), (0.116, 0.1576, 2.73), (0.116, 0.1576, 2.393), (0.116, 0.1576, 0.8535), (0.116, -0.1576, 2.393), (0.116, 0.1576, 1.544), (0.116, 0.1576, 1.903), (0.116, -0.1576, 1.903), (0.116, -0.1576, 1.544), (0.116, 0.1576, -0.3721), (0.116, -0.1576, -0.9504), (0.116, -0.2623, 1.432), (0.116, -0.2623, -0.9504), (-0.2728, 0.1576, 1.544), (-0.2728, 0.1576, 1.903), (-0.2728, -0.1576, 1.903), (-0.2728, -0.1576, 1.544), (-0.2728, 0.1576, -0.3721), (-0.2728, -0.1576, -1.0), (-0.2728, -0.1576, 1.354), (-0.2728, 0.1576, -1.0), (-0.2728, -0.1576, 2.73), (-0.2728, 0.1576, 2.73), (-0.2728, 0.1576, 2.393), (-0.2728, 0.1576, 0.8535), (-0.2728, -0.1576, 2.393), (-0.2728, -0.1576, -0.8722), (-0.2728, -0.3275, 1.354), (-0.2728, -0.3275, -0.8722), (0.5048, -0.1576, -1.0), (0.5048, -0.1576, 1.354), (0.5048, 0.1576, -1.0), (0.5048, -0.1576, 2.73), (0.5048, 0.1576, 2.73), (0.5048, 0.1576, 2.393), (0.5048, 0.1576, 0.8535), (0.5048, -0.1576, 2.393), (0.5048, -0.1576, -0.8722), (0.5048, -0.3275, 1.354), (0.5048, -0.3275, -0.8722), (0.5048, 0.1576, 1.544), (0.5048, 0.1576, 1.903), (0.5048, -0.1576, 1.903), (0.5048, -0.1576, 1.544), (0.5048, 0.1576, -0.3721), (-0.5799, 0.1576, 1.544), (-0.5799, 0.1576, 1.903), (-0.5799, -0.1576, 1.903), (-0.5799, -0.1576, 1.544), (-0.5799, 0.1576, -0.3721), (-0.5799, -0.1576, -1.0), (-0.5799, -0.1576, 1.032), (-0.5799, 0.1576, -1.0), (-0.5799, -0.1576, 2.73), (-0.5799, 0.1576, 2.73), (-0.5799, 0.1576, 2.393), (-0.5799, 0.1576, 0.8535), (-0.5799, -0.1576, 2.393), (-0.5799, -0.1576, -0.5503), (-0.5799, -0.5413, 1.032), (-0.5799, -0.5413, -0.5503), (0.8118, -0.1576, -1.0), (0.8118, -0.1576, 1.032), (0.8118, 0.1576, -1.0), (0.8118, -0.1576, 2.73), (0.8118, 0.1576, 2.73), (0.8118, 0.1576, 2.393), (0.8118, 0.1576, 0.8535), (0.8118, -0.1576, 2.393), (0.8118, -0.1576, -0.5503), (0.8118, -0.5413, 1.032), (0.8118, -0.5413, -0.5503), (0.8118, 0.1576, 1.544), (0.8118, 0.1576, 1.903), (0.8118, -0.1576, 1.903), (0.8118, -0.1576, 1.544), (0.8118, 0.1576, -0.3721)], [], [(72, 2, 3, 73), (25, 26, 4, 5), (32, 35, 10, 8), (9, 8, 10, 11), (36, 39, 9, 11), (35, 36, 11, 10), (39, 32, 8, 9), (74, 75, 15, 14), (77, 53, 12, 74), (79, 75, 13, 49), (55, 19, 17, 63), (66, 30, 16, 59), (49, 13, 12, 53), (29, 17, 16, 30), (59, 16, 18, 57), (55, 57, 18, 19), (70, 28, 15, 51), (40, 20, 22, 43), (21, 23, 22, 20), (44, 23, 21, 47), (43, 22, 23, 44), (47, 21, 20, 40), (3, 2, 27, 24), (24, 27, 26, 25), (61, 14, 31, 64), (64, 31, 30, 66), (15, 28, 31, 14), (28, 29, 30, 31), (63, 17, 29, 68), (68, 29, 28, 70), (4, 6, 34, 33), (33, 34, 35, 32), (7, 5, 38, 37), (37, 38, 39, 36), (6, 7, 37, 34), (34, 37, 36, 35), (5, 4, 33, 38), (38, 33, 32, 39), (16, 41, 42, 18), (41, 40, 43, 42), (19, 45, 46, 17), (45, 44, 47, 46), (18, 42, 45, 19), (42, 43, 44, 45), (17, 46, 41, 16), (46, 47, 40, 41), (27, 26, 33, 32), (33, 26, 25, 38), (38, 25, 24, 39), (27, 32, 39, 24), (29, 30, 41, 46), (40, 31, 30, 41), (29, 46, 47, 28), (47, 28, 31, 40), (72, 0, 52, 76), (136, 139, 53, 77), (73, 78, 48, 1), (145, 79, 49, 137), (7, 54, 62, 5), (140, 55, 63, 144), (26, 67, 58, 4), (133, 66, 59, 142), (1, 48, 52, 0), (137, 49, 53, 139), (4, 58, 56, 6), (142, 59, 57, 141), (7, 6, 56, 54), (140, 141, 57, 55), (24, 71, 50, 3), (135, 70, 51, 138), (2, 60, 65, 27), (143, 61, 64, 132), (27, 65, 67, 26), (132, 64, 66, 133), (5, 62, 69, 25), (144, 63, 68, 134), (25, 69, 71, 24), (134, 68, 70, 135), (0, 72, 73, 1), (12, 13, 75, 74), (61, 77, 74, 14), (51, 15, 75, 79), (2, 72, 76, 60), (143, 136, 77, 61), (3, 50, 78, 73), (156, 78, 82, 158), (146, 81, 83, 147), (51, 79, 83, 81), (78, 50, 80, 82), (138, 51, 81, 146), (131, 118, 86, 96), (124, 97, 84, 116), (119, 87, 91, 123), (128, 93, 89, 121), (116, 84, 86, 118), (121, 89, 88, 120), (119, 120, 88, 87), (130, 95, 85, 117), (122, 90, 92, 127), (127, 92, 93, 128), (123, 91, 94, 129), (129, 94, 95, 130), (122, 131, 96, 90), (113, 97, 99, 115), (125, 98, 99, 126), (117, 85, 98, 125), (96, 86, 107, 104), (97, 113, 105, 84), (87, 108, 112, 91), (93, 101, 110, 89), (84, 105, 107, 86), (89, 110, 109, 88), (87, 88, 109, 108), (95, 103, 106, 85), (90, 111, 100, 92), (92, 100, 101, 93), (91, 112, 102, 94), (94, 102, 103, 95), (90, 96, 104, 111), (98, 114, 115, 99), (85, 106, 114, 98), (145, 113, 115, 147), (97, 124, 126, 99), (163, 150, 118, 131), (156, 124, 116, 148), (151, 119, 123, 155), (160, 128, 121, 153), (148, 116, 118, 150), (153, 121, 120, 152), (151, 152, 120, 119), (162, 130, 117, 149), (154, 122, 127, 159), (159, 127, 128, 160), (155, 123, 129, 161), (161, 129, 130, 162), (154, 163, 131, 122), (157, 125, 126, 158), (149, 117, 125, 157), (104, 107, 139, 136), (113, 145, 137, 105), (108, 140, 144, 112), (101, 133, 142, 110), (105, 137, 139, 107), (110, 142, 141, 109), (108, 109, 141, 140), (103, 135, 138, 106), (111, 143, 132, 100), (100, 132, 133, 101), (112, 144, 134, 102), (102, 134, 135, 103), (111, 104, 136, 143), (114, 146, 147, 115), (106, 138, 146, 114), (79, 145, 147, 83), (124, 156, 158, 126), (76, 52, 150, 163), (78, 156, 148, 48), (54, 151, 155, 62), (67, 160, 153, 58), (48, 148, 150, 52), (58, 153, 152, 56), (54, 56, 152, 151), (71, 162, 149, 50), (60, 154, 159, 65), (65, 159, 160, 67), (62, 155, 161, 69), (69, 161, 162, 71), (60, 76, 163, 154), (80, 157, 158, 82), (50, 149, 157, 80)])
me_cube.materials.append(mat_material)
me_cube.use_remesh_preserve_volume = False
me_cube.use_remesh_preserve_attributes = False
me_cube.use_mirror_vertex_groups = False
me_cube.update()

# ---- objects
ob_sphere = bpy.data.objects.new('Sphere', me_sphere_002)
ob_cube = bpy.data.objects.new('Cube', me_cube_001)
ob_clasps = bpy.data.objects.new('clasps', me_sphere)
ob_body = bpy.data.objects.new('body', me_cube)

# ---- transforms, parenting, visibility, modifiers, constraints
ob_sphere.location = (1.908, -0.04409, 4.878)
ob_sphere.scale = (0.7223, 0.7223, 0.7223)
ob_sphere.lineart.crease_threshold = 0.0
_m = ob_sphere.modifiers.new('Mirror', 'MIRROR')
ob_cube.location = (1.909, -0.0123, 4.374)
ob_cube.scale = (0.1374, 0.1374, 0.1374)
ob_cube.lineart.crease_threshold = 0.0
_m = ob_cube.modifiers.new('Mirror', 'MIRROR')
_m.use_axis = (True, True, False)
_m = ob_cube.modifiers.new('Bevel', 'BEVEL')
_m.width = 0.511
_m.width_pct = 0.511
_m.segments = 2
_m.limit_method = 'NONE'
_m.spread = 0.0
_m = ob_cube.modifiers.new('Bevel.001', 'BEVEL')
_m.width = 0.511
_m.width_pct = 0.511
_m.segments = 3
_m.limit_method = 'NONE'
_m.spread = 0.0
ob_clasps.location = (1.906, 0.0009009, 4.372)
ob_clasps.scale = (1.162, 1.162, 1.162)
ob_clasps.lineart.crease_threshold = 0.0
_m = ob_clasps.modifiers.new('Mirror', 'MIRROR')
ob_body.location = (1.835, -2.397e-07, 1.784)
ob_body.lock_rotations_4d = False
ob_body.empty_display_type = 'ARROWS'
ob_body.lineart.crease_threshold = 0.0
_m = ob_body.modifiers.new('Bevel', 'BEVEL')
_m.width = 0.511
_m.width_pct = 0.511
_m.segments = 3
_m.limit_method = 'NONE'
_m.spread = 0.0

# ---- collection membership
col_collection_1.objects.link(ob_sphere)
col_collection_1.objects.link(ob_cube)
col_collection_1.objects.link(ob_clasps)
col_collection_1.objects.link(ob_body)

# ---- scene / render settings (as saved in the file)
scene.frame_start = 1; scene.frame_end = 250; scene.frame_set(1)
scene.render.engine = 'CYCLES'
scene.render.resolution_percentage = 50
scene.render.dither_intensity = 0.0
scene.cycles.use_denoising = False
scene.cycles.samples = 10
scene.cycles.sampling_pattern = 'TABULATED_SOBOL'
scene.cycles.light_sampling_threshold = 0.0
scene.cycles.use_adaptive_sampling = False
scene.cycles.use_light_tree = False
scene.cycles.blur_glossy = 0.0
scene.cycles.volume_bounces = 1
scene.cycles.pixel_filter_type = 'GAUSSIAN'
scene.cycles.sample_clamp_indirect = 0.0
scene.view_settings.view_transform = 'Standard'
bpy.context.view_layer.update()

# ---- added for rendering (the .blend has no active camera and no usable light): camera, sun
cam_auto = bpy.data.cameras.new('AutoCamera')
cam_auto.lens = 50.0
cam_auto.sensor_width = 36.0
cam_auto.clip_end = 1000.0
ob_auto_camera = bpy.data.objects.new('AutoCamera', cam_auto)
scene.collection.objects.link(ob_auto_camera)
ob_auto_camera.location = (11.7944, -11.8765, 11.0905)
ob_auto_camera.rotation_euler = (1.09748, -7.21219e-08, 0.694738)
scene.camera = ob_auto_camera
light_auto_sun = bpy.data.lights.new('AutoSun', 'SUN')
light_auto_sun.energy = 3.0
light_auto_sun.angle = 0.0523599
ob_auto_sun = bpy.data.objects.new('AutoSun', light_auto_sun)
scene.collection.objects.link(ob_auto_sun)
ob_auto_sun.rotation_euler = (0.872665, 0.174533, 0.523599)
bpy.context.view_layer.update()
